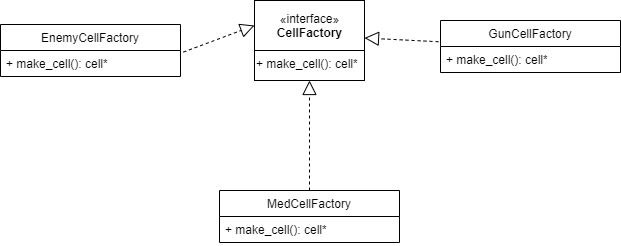

The diagram above was exported from draw.io. Its source (the exported page's mxGraphModel, read from the mxfile embedded in the PNG):
<mxGraphModel dx="599" dy="669" grid="1" gridSize="10" guides="1" tooltips="1" connect="1" arrows="1" fold="1" page="1" pageScale="1" pageWidth="827" pageHeight="1169" math="0" shadow="0">
  <root>
    <mxCell id="0" />
    <mxCell id="1" parent="0" />
    <mxCell id="UA-WL8V09nM_1LfDuTa7-11" value="«interface»&lt;br&gt;&lt;b&gt;CellFactory&lt;/b&gt;" style="html=1;" vertex="1" parent="1">
      <mxGeometry x="274" y="170" width="110" height="50" as="geometry" />
    </mxCell>
    <mxCell id="UA-WL8V09nM_1LfDuTa7-12" value="" style="html=1;" vertex="1" parent="1">
      <mxGeometry x="274" y="220" width="110" height="30" as="geometry" />
    </mxCell>
    <mxCell id="UA-WL8V09nM_1LfDuTa7-13" value="+ make_cell(): cell*" style="text;strokeColor=none;fillColor=none;align=left;verticalAlign=top;spacingLeft=4;spacingRight=4;overflow=hidden;rotatable=0;points=[[0,0.5],[1,0.5]];portConstraint=eastwest;" vertex="1" parent="1">
      <mxGeometry x="270" y="220" width="120" height="26" as="geometry" />
    </mxCell>
    <mxCell id="UA-WL8V09nM_1LfDuTa7-15" value="EnemyCellFactory" style="swimlane;fontStyle=0;childLayout=stackLayout;horizontal=1;startSize=26;fillColor=none;horizontalStack=0;resizeParent=1;resizeParentMax=0;resizeLast=0;collapsible=1;marginBottom=0;" vertex="1" parent="1">
      <mxGeometry x="20" y="194" width="180" height="52" as="geometry" />
    </mxCell>
    <mxCell id="UA-WL8V09nM_1LfDuTa7-16" value="+ make_cell(): cell*" style="text;strokeColor=none;fillColor=none;align=left;verticalAlign=top;spacingLeft=4;spacingRight=4;overflow=hidden;rotatable=0;points=[[0,0.5],[1,0.5]];portConstraint=eastwest;" vertex="1" parent="UA-WL8V09nM_1LfDuTa7-15">
      <mxGeometry y="26" width="180" height="26" as="geometry" />
    </mxCell>
    <mxCell id="UA-WL8V09nM_1LfDuTa7-19" value="GunCellFactory" style="swimlane;fontStyle=0;childLayout=stackLayout;horizontal=1;startSize=26;fillColor=none;horizontalStack=0;resizeParent=1;resizeParentMax=0;resizeLast=0;collapsible=1;marginBottom=0;" vertex="1" parent="1">
      <mxGeometry x="460" y="190" width="180" height="52" as="geometry" />
    </mxCell>
    <mxCell id="UA-WL8V09nM_1LfDuTa7-20" value="+ make_cell(): cell*" style="text;strokeColor=none;fillColor=none;align=left;verticalAlign=top;spacingLeft=4;spacingRight=4;overflow=hidden;rotatable=0;points=[[0,0.5],[1,0.5]];portConstraint=eastwest;" vertex="1" parent="UA-WL8V09nM_1LfDuTa7-19">
      <mxGeometry y="26" width="180" height="26" as="geometry" />
    </mxCell>
    <mxCell id="UA-WL8V09nM_1LfDuTa7-21" value="MedCellFactory" style="swimlane;fontStyle=0;childLayout=stackLayout;horizontal=1;startSize=26;fillColor=none;horizontalStack=0;resizeParent=1;resizeParentMax=0;resizeLast=0;collapsible=1;marginBottom=0;" vertex="1" parent="1">
      <mxGeometry x="239" y="360" width="180" height="52" as="geometry" />
    </mxCell>
    <mxCell id="UA-WL8V09nM_1LfDuTa7-22" value="+ make_cell(): cell*" style="text;strokeColor=none;fillColor=none;align=left;verticalAlign=top;spacingLeft=4;spacingRight=4;overflow=hidden;rotatable=0;points=[[0,0.5],[1,0.5]];portConstraint=eastwest;" vertex="1" parent="UA-WL8V09nM_1LfDuTa7-21">
      <mxGeometry y="26" width="180" height="26" as="geometry" />
    </mxCell>
    <mxCell id="UA-WL8V09nM_1LfDuTa7-24" value="" style="endArrow=block;dashed=1;endFill=0;endSize=12;html=1;entryX=0.5;entryY=1;entryDx=0;entryDy=0;exitX=0.5;exitY=0;exitDx=0;exitDy=0;" edge="1" parent="1" source="UA-WL8V09nM_1LfDuTa7-21" target="UA-WL8V09nM_1LfDuTa7-12">
      <mxGeometry width="160" relative="1" as="geometry">
        <mxPoint x="210" y="360" as="sourcePoint" />
        <mxPoint x="370" y="360" as="targetPoint" />
      </mxGeometry>
    </mxCell>
    <mxCell id="UA-WL8V09nM_1LfDuTa7-25" value="" style="endArrow=block;dashed=1;endFill=0;endSize=12;html=1;entryX=1;entryY=0.75;entryDx=0;entryDy=0;exitX=-0.011;exitY=-0.183;exitDx=0;exitDy=0;exitPerimeter=0;" edge="1" parent="1" source="UA-WL8V09nM_1LfDuTa7-20" target="UA-WL8V09nM_1LfDuTa7-11">
      <mxGeometry width="160" relative="1" as="geometry">
        <mxPoint x="339" y="370" as="sourcePoint" />
        <mxPoint x="339" y="260" as="targetPoint" />
      </mxGeometry>
    </mxCell>
    <mxCell id="UA-WL8V09nM_1LfDuTa7-26" value="" style="endArrow=block;dashed=1;endFill=0;endSize=12;html=1;entryX=0;entryY=0.5;entryDx=0;entryDy=0;exitX=1.016;exitY=0.061;exitDx=0;exitDy=0;exitPerimeter=0;" edge="1" parent="1" source="UA-WL8V09nM_1LfDuTa7-16" target="UA-WL8V09nM_1LfDuTa7-11">
      <mxGeometry width="160" relative="1" as="geometry">
        <mxPoint x="349" y="380" as="sourcePoint" />
        <mxPoint x="349" y="270" as="targetPoint" />
      </mxGeometry>
    </mxCell>
  </root>
</mxGraphModel>